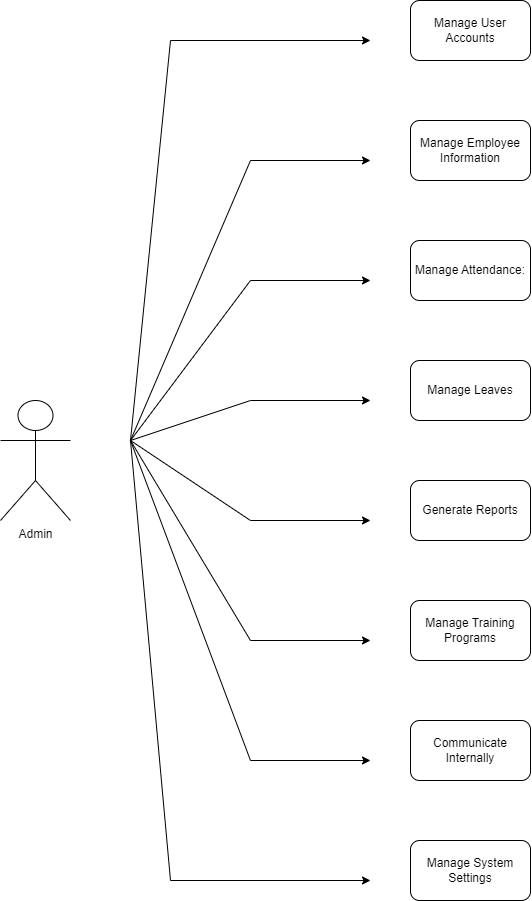

The diagram above was exported from draw.io. Its source (the exported page's mxGraphModel, read from the mxfile embedded in the PNG):
<mxGraphModel dx="2320" dy="987" grid="1" gridSize="10" guides="1" tooltips="1" connect="1" arrows="1" fold="1" page="1" pageScale="1" pageWidth="850" pageHeight="1100" math="0" shadow="0">
  <root>
    <mxCell id="0" />
    <mxCell id="1" parent="0" />
    <mxCell id="mgWtDV1-bVqsuw-AFsS7-1" value="Admin" style="shape=umlActor;verticalLabelPosition=bottom;verticalAlign=top;html=1;outlineConnect=0;" parent="1" vertex="1">
      <mxGeometry x="30" y="560" width="70" height="120" as="geometry" />
    </mxCell>
    <mxCell id="mgWtDV1-bVqsuw-AFsS7-7" value="Manage User Accounts" style="rounded=1;whiteSpace=wrap;html=1;" parent="1" vertex="1">
      <mxGeometry x="440" y="160" width="120" height="60" as="geometry" />
    </mxCell>
    <mxCell id="mgWtDV1-bVqsuw-AFsS7-8" value="Manage Employee Information" style="rounded=1;whiteSpace=wrap;html=1;" parent="1" vertex="1">
      <mxGeometry x="440" y="280" width="120" height="60" as="geometry" />
    </mxCell>
    <mxCell id="mgWtDV1-bVqsuw-AFsS7-9" value="Manage Leaves" style="rounded=1;whiteSpace=wrap;html=1;" parent="1" vertex="1">
      <mxGeometry x="440" y="520" width="120" height="60" as="geometry" />
    </mxCell>
    <mxCell id="mgWtDV1-bVqsuw-AFsS7-10" value="Generate Reports" style="rounded=1;whiteSpace=wrap;html=1;" parent="1" vertex="1">
      <mxGeometry x="440" y="640" width="120" height="60" as="geometry" />
    </mxCell>
    <mxCell id="mgWtDV1-bVqsuw-AFsS7-11" value="Manage Training Programs" style="rounded=1;whiteSpace=wrap;html=1;" parent="1" vertex="1">
      <mxGeometry x="440" y="760" width="120" height="60" as="geometry" />
    </mxCell>
    <mxCell id="mgWtDV1-bVqsuw-AFsS7-12" value="Communicate Internally" style="rounded=1;whiteSpace=wrap;html=1;" parent="1" vertex="1">
      <mxGeometry x="440" y="880" width="120" height="60" as="geometry" />
    </mxCell>
    <mxCell id="mgWtDV1-bVqsuw-AFsS7-13" value="Manage System Settings" style="rounded=1;whiteSpace=wrap;html=1;" parent="1" vertex="1">
      <mxGeometry x="440" y="1000" width="120" height="60" as="geometry" />
    </mxCell>
    <mxCell id="mgWtDV1-bVqsuw-AFsS7-16" value="" style="endArrow=classic;html=1;rounded=0;" parent="1" edge="1">
      <mxGeometry width="50" height="50" relative="1" as="geometry">
        <mxPoint x="160" y="600" as="sourcePoint" />
        <mxPoint x="400" y="320" as="targetPoint" />
        <Array as="points">
          <mxPoint x="280" y="320" />
        </Array>
      </mxGeometry>
    </mxCell>
    <mxCell id="mgWtDV1-bVqsuw-AFsS7-18" value="" style="endArrow=classic;html=1;rounded=0;" parent="1" edge="1">
      <mxGeometry width="50" height="50" relative="1" as="geometry">
        <mxPoint x="160" y="600" as="sourcePoint" />
        <mxPoint x="400" y="440" as="targetPoint" />
        <Array as="points">
          <mxPoint x="280" y="440" />
        </Array>
      </mxGeometry>
    </mxCell>
    <mxCell id="mgWtDV1-bVqsuw-AFsS7-19" value="" style="endArrow=classic;html=1;rounded=0;" parent="1" edge="1">
      <mxGeometry width="50" height="50" relative="1" as="geometry">
        <mxPoint x="160" y="600" as="sourcePoint" />
        <mxPoint x="400" y="560" as="targetPoint" />
        <Array as="points">
          <mxPoint x="280" y="560" />
        </Array>
      </mxGeometry>
    </mxCell>
    <mxCell id="mgWtDV1-bVqsuw-AFsS7-23" value="" style="endArrow=classic;html=1;rounded=0;" parent="1" edge="1">
      <mxGeometry width="50" height="50" relative="1" as="geometry">
        <mxPoint x="160" y="600" as="sourcePoint" />
        <mxPoint x="400" y="200" as="targetPoint" />
        <Array as="points">
          <mxPoint x="200" y="200" />
        </Array>
      </mxGeometry>
    </mxCell>
    <mxCell id="mgWtDV1-bVqsuw-AFsS7-24" value="" style="endArrow=classic;html=1;rounded=0;" parent="1" edge="1">
      <mxGeometry width="50" height="50" relative="1" as="geometry">
        <mxPoint x="160" y="600" as="sourcePoint" />
        <mxPoint x="400" y="680" as="targetPoint" />
        <Array as="points">
          <mxPoint x="280" y="680" />
        </Array>
      </mxGeometry>
    </mxCell>
    <mxCell id="mgWtDV1-bVqsuw-AFsS7-25" value="" style="endArrow=classic;html=1;rounded=0;" parent="1" edge="1">
      <mxGeometry width="50" height="50" relative="1" as="geometry">
        <mxPoint x="160" y="600" as="sourcePoint" />
        <mxPoint x="400" y="800" as="targetPoint" />
        <Array as="points">
          <mxPoint x="280" y="800" />
        </Array>
      </mxGeometry>
    </mxCell>
    <mxCell id="mgWtDV1-bVqsuw-AFsS7-26" value="" style="endArrow=classic;html=1;rounded=0;" parent="1" edge="1">
      <mxGeometry width="50" height="50" relative="1" as="geometry">
        <mxPoint x="160" y="600" as="sourcePoint" />
        <mxPoint x="400" y="920" as="targetPoint" />
        <Array as="points">
          <mxPoint x="280" y="920" />
        </Array>
      </mxGeometry>
    </mxCell>
    <mxCell id="mgWtDV1-bVqsuw-AFsS7-71" value="Manage Attendance:" style="rounded=1;whiteSpace=wrap;html=1;" parent="1" vertex="1">
      <mxGeometry x="440" y="400" width="120" height="60" as="geometry" />
    </mxCell>
    <mxCell id="mgWtDV1-bVqsuw-AFsS7-72" value="" style="endArrow=classic;html=1;rounded=0;" parent="1" edge="1">
      <mxGeometry width="50" height="50" relative="1" as="geometry">
        <mxPoint x="160" y="600" as="sourcePoint" />
        <mxPoint x="400" y="1040" as="targetPoint" />
        <Array as="points">
          <mxPoint x="200" y="1040" />
        </Array>
      </mxGeometry>
    </mxCell>
  </root>
</mxGraphModel>